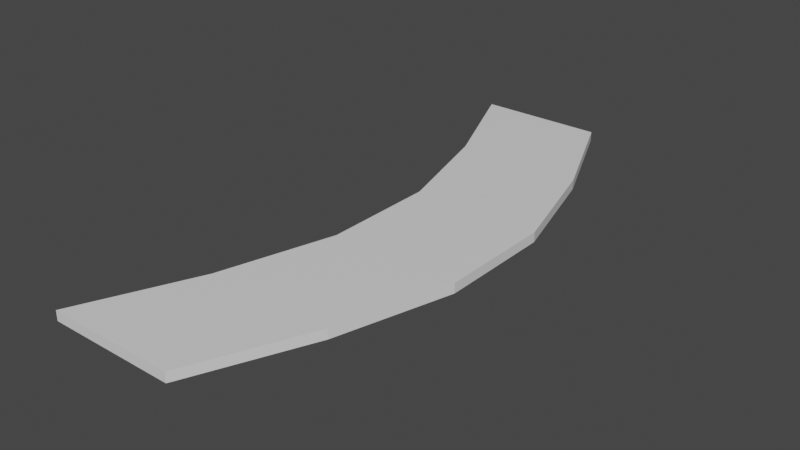 # Source: Banner.blend  (saved by Blender 3.4.6; exported with 4.5.12 LTS)
import bpy
from mathutils import Matrix  # noqa: F401  (used for matrix-valued properties, if any)

bpy.ops.wm.read_factory_settings(use_empty=True)
scene = bpy.context.scene
scene.name = 'Scene'

# ---- collections
col_collection = bpy.data.collections.new('Collection'); scene.collection.children.link(col_collection)

# ---- materials (node trees are filled in below, after node groups)
mat_material = bpy.data.materials.new('Material')
mat_material.alpha_threshold = 0.0
mat_material.use_transparent_shadow = False
mat_material.roughness = 0.5
mat_material.line_color = (0.0, 0.0, 0.0, 1.0)

# ---- material node trees
mat_material.use_nodes = True; mat_material.node_tree.nodes.clear()
_N = mat_material.node_tree.nodes; _L = mat_material.node_tree.links
n0 = _N.new('ShaderNodeOutputMaterial'); n0.name = 'Material Output'; n0.location = (300, 300)
n1 = _N.new('ShaderNodeBsdfPrincipled'); n1.name = 'Principled BSDF'; n1.location = (10, 300)
n1.distribution = 'GGX'
n1.subsurface_method = 'RANDOM_WALK_SKIN'
n1.inputs[3].default_value = 1.45
n1.inputs[27].default_value = (0.0, 0.0, 0.0, 1.0)
n1.inputs[28].default_value = 1.0
_L.new(n1.outputs[0], n0.inputs[0])
n0.is_active_output = True

# ---- world
world_world = bpy.data.worlds.new('World'); scene.world = world_world
world_world.use_nodes = True; world_world.node_tree.nodes.clear()
_N = world_world.node_tree.nodes; _L = world_world.node_tree.links
n0 = _N.new('ShaderNodeOutputWorld'); n0.name = 'World Output'; n0.location = (300, 300)
n1 = _N.new('ShaderNodeBackground'); n1.name = 'Background'; n1.location = (10, 300)
n1.inputs[0].default_value = (0.05088, 0.05088, 0.05088, 1.0)
_L.new(n1.outputs[0], n0.inputs[0])
n0.is_active_output = True
world_world.color = (0.05088, 0.05088, 0.05088)
world_world.use_sun_shadow = False
world_world.sun_shadow_jitter_overblur = 0.0

# ---- meshes
me_cube = bpy.data.meshes.new('Cube')
me_cube.from_pydata([(0.2975, 5.562, -0.8093), (0.2975, 5.562, -1.0), (0.2975, -5.562, -0.8093), (0.2975, -5.562, -1.0), (-2.204, 5.562, -0.8093), (-2.204, 5.562, -1.0), (-2.204, -5.562, -0.8093), (-2.204, -5.562, -1.0), (-1.251, 3.337, -1.0), (-0.6298, 1.112, -1.0), (-0.6298, -1.112, -1.0), (-1.251, -3.337, -1.0), (1.251, 3.337, -0.8093), (1.871, 1.112, -0.8093), (1.871, -1.112, -0.8093), (1.251, -3.337, -0.8093), (-1.251, -3.337, -0.8093), (-0.6298, -1.112, -0.8093), (-0.6298, 1.112, -0.8093), (-1.251, 3.337, -0.8093), (1.251, -3.337, -1.0), (1.871, -1.112, -1.0), (1.871, 1.112, -1.0), (1.251, 3.337, -1.0)], [], [(15, 16, 6, 2), (3, 2, 6, 7), (8, 19, 4, 5), (11, 20, 3, 7), (20, 15, 2, 3), (5, 4, 0, 1), (1, 0, 12, 23), (23, 12, 13, 22), (22, 13, 14, 21), (21, 14, 15, 20), (5, 1, 23, 8), (8, 23, 22, 9), (9, 22, 21, 10), (10, 21, 20, 11), (7, 6, 16, 11), (11, 16, 17, 10), (10, 17, 18, 9), (9, 18, 19, 8), (0, 4, 19, 12), (12, 19, 18, 13), (13, 18, 17, 14), (14, 17, 16, 15)])
_uv = me_cube.uv_layers.new(name='UVMap')
_uv.uv.foreach_set('vector', [0.4324, 0.7972, 0.6551, 0.7972, 0.74, 0.9953, 0.5173, 0.9953, 0.8194, 0.4597, 0.8024, 0.4597, 0.8024, 0.237, 0.8194, 0.237, 0.7665, 0.2028, 0.7495, 0.2028, 0.7495, 0.004745, 0.7665, 0.004745, 0.08962, 0.7972, 0.3123, 0.7972, 0.2275, 0.9953, 0.004744, 0.9953, 0.7929, 0.2028, 0.7759, 0.2028, 0.7759, 0.004745, 0.7929, 0.004745, 0.8194, 0.2275, 0.8024, 0.2275, 0.8024, 0.004744, 0.8194, 0.004744, 0.7929, 0.9953, 0.7759, 0.9953, 0.7759, 0.7972, 0.7929, 0.7972, 0.7929, 0.7972, 0.7759, 0.7972, 0.7759, 0.5991, 0.7929, 0.5991, 0.7929, 0.5991, 0.7759, 0.5991, 0.7759, 0.4009, 0.7929, 0.4009, 0.7929, 0.4009, 0.7759, 0.4009, 0.7759, 0.2028, 0.7929, 0.2028, 0.004745, 0.004745, 0.2275, 0.004745, 0.3123, 0.2028, 0.08962, 0.2028, 0.08962, 0.2028, 0.3123, 0.2028, 0.3676, 0.4009, 0.1449, 0.4009, 0.1449, 0.4009, 0.3676, 0.4009, 0.3676, 0.5991, 0.1449, 0.5991, 0.1449, 0.5991, 0.3676, 0.5991, 0.3123, 0.7972, 0.08962, 0.7972, 0.7665, 0.9953, 0.7495, 0.9953, 0.7495, 0.7972, 0.7665, 0.7972, 0.7665, 0.7972, 0.7495, 0.7972, 0.7495, 0.5991, 0.7665, 0.5991, 0.7665, 0.5991, 0.7495, 0.5991, 0.7495, 0.4009, 0.7665, 0.4009, 0.7665, 0.4009, 0.7495, 0.4009, 0.7495, 0.2028, 0.7665, 0.2028, 0.5173, 0.004745, 0.74, 0.004745, 0.6551, 0.2028, 0.4324, 0.2028, 0.4324, 0.2028, 0.6551, 0.2028, 0.5998, 0.4009, 0.3771, 0.4009, 0.3771, 0.4009, 0.5998, 0.4009, 0.5998, 0.5991, 0.3771, 0.5991, 0.3771, 0.5991, 0.5998, 0.5991, 0.6551, 0.7972, 0.4324, 0.7972])
me_cube.materials.append(mat_material)
me_cube.use_mirror_vertex_groups = False
me_cube.update()

# ---- objects
ob_cube = bpy.data.objects.new('Cube', me_cube)

# ---- transforms, parenting, visibility, modifiers, constraints
ob_cube.location = (0.0, 0.0, 1.187)
ob_cube.lock_rotations_4d = False
ob_cube.empty_display_type = 'ARROWS'
ob_cube.lineart.crease_threshold = 0.0

# ---- collection membership
col_collection.objects.link(ob_cube)

# ---- scene / render settings (as saved in the file)
scene.frame_start = 1; scene.frame_end = 250; scene.frame_set(1)
scene.render.engine = 'BLENDER_EEVEE_NEXT'
scene.cycles.sampling_pattern = 'TABULATED_SOBOL'
scene.cycles.use_light_tree = False
scene.view_settings.view_transform = 'Filmic'
bpy.context.view_layer.update()

# ---- added for rendering (the .blend has no active camera and no usable light): camera, sun
cam_auto = bpy.data.cameras.new('AutoCamera')
cam_auto.lens = 50.0
cam_auto.sensor_width = 36.0
cam_auto.clip_end = 1000.0
ob_auto_camera = bpy.data.objects.new('AutoCamera', cam_auto)
scene.collection.objects.link(ob_auto_camera)
ob_auto_camera.location = (10.7955, -13.154, 9.0521)
ob_auto_camera.rotation_euler = (1.09748, -7.21219e-08, 0.694738)
scene.camera = ob_auto_camera
light_auto_sun = bpy.data.lights.new('AutoSun', 'SUN')
light_auto_sun.energy = 3.0
light_auto_sun.angle = 0.0523599
ob_auto_sun = bpy.data.objects.new('AutoSun', light_auto_sun)
scene.collection.objects.link(ob_auto_sun)
ob_auto_sun.rotation_euler = (0.872665, 0.174533, 0.523599)
bpy.context.view_layer.update()
